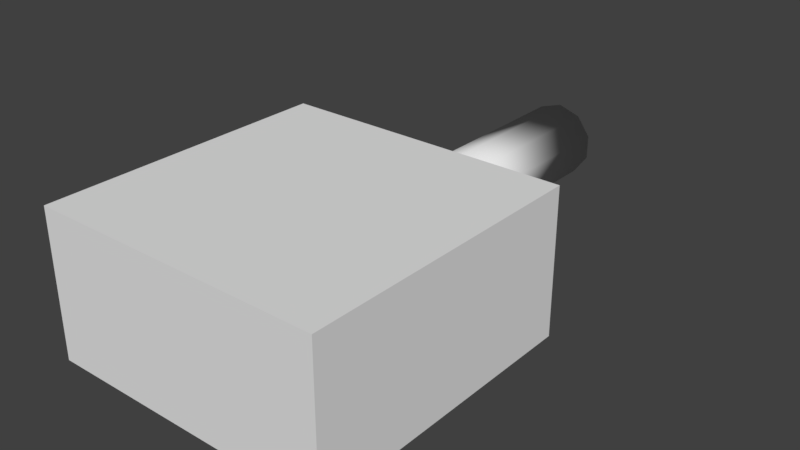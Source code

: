 # Source: BasicTurret.blend  (saved by Blender 2.77.0; exported with 4.5.12 LTS)
import bpy
from mathutils import Matrix  # noqa: F401  (used for matrix-valued properties, if any)

bpy.ops.wm.read_factory_settings(use_empty=True)
scene = bpy.context.scene
scene.name = 'Scene'

# ---- collections
col_collection_1 = bpy.data.collections.new('Collection 1'); scene.collection.children.link(col_collection_1)

# ---- world
world_world = bpy.data.worlds.new('World'); scene.world = world_world
world_world.color = (0.05088, 0.05088, 0.05088)
world_world.use_sun_shadow = False
world_world.sun_shadow_jitter_overblur = 0.0
world_world.cycles.sampling_method = 'MANUAL'

# ---- meshes
me_cube = bpy.data.meshes.new('Cube')
me_cube.from_pydata([(-1.0, -1.0, 0.0), (-1.0, -1.0, 1.0), (-1.0, 1.0, 0.0), (-1.0, 1.0, 1.0), (1.0, -1.0, 0.0), (1.0, -1.0, 1.0), (1.0, 1.0, 0.0), (1.0, 1.0, 1.0)], [], [(1, 3, 2, 0), (3, 7, 6, 2), (7, 5, 4, 6), (5, 1, 0, 4), (0, 2, 6, 4), (5, 7, 3, 1)])
me_cube.use_remesh_preserve_volume = False
me_cube.use_remesh_preserve_attributes = False
me_cube.use_mirror_vertex_groups = False
me_cube.update()
me_cylinder_001 = bpy.data.meshes.new('Cylinder.001')
me_cylinder_001.from_pydata([(1.27e-08, 0.324, -4.684), (1.27e-08, 0.324, 0.1745), (0.1904, 0.2621, -4.684), (0.1904, 0.2621, 0.1745), (0.3082, 0.1001, -4.684), (0.3082, 0.1001, 0.1745), (0.3082, -0.1001, -4.684), (0.3082, -0.1001, 0.1745), (0.1904, -0.2621, -4.684), (0.1904, -0.2621, 0.1745), (-1.563e-08, -0.324, -4.684), (-1.563e-08, -0.324, 0.1745), (-0.1904, -0.2621, -4.684), (-0.1904, -0.2621, 0.1745), (-0.3082, -0.1001, -4.684), (-0.3082, -0.1001, 0.1745), (-0.3082, 0.1001, -4.684), (-0.3082, 0.1001, 0.1745), (-0.1904, 0.2621, -4.684), (-0.1904, 0.2621, 0.1745)], [], [(0, 1, 3, 2), (2, 3, 5, 4), (4, 5, 7, 6), (6, 7, 9, 8), (8, 9, 11, 10), (10, 11, 13, 12), (12, 13, 15, 14), (14, 15, 17, 16), (3, 1, 19, 17, 15, 13, 11, 9, 7, 5), (16, 17, 19, 18), (18, 19, 1, 0), (0, 2, 4, 6, 8, 10, 12, 14, 16, 18)])
me_cylinder_001.polygons.foreach_set('use_smooth', [1, 1, 1, 1, 1, 1, 1, 1, 0, 1, 1, 0])
me_cylinder_001.use_remesh_preserve_volume = False
me_cylinder_001.use_remesh_preserve_attributes = False
me_cylinder_001.use_mirror_vertex_groups = False
me_cylinder_001.update()

# ---- objects
ob_turret = bpy.data.objects.new('Turret', me_cube)
ob_cannon = bpy.data.objects.new('Cannon', me_cylinder_001)

# ---- transforms, parenting, visibility, modifiers, constraints
ob_turret.location = (0.0, 0.0, 0.0)
ob_turret.lineart.crease_threshold = 0.0
ob_cannon.parent = ob_turret
ob_cannon.location = (0.0, 0.9668, 0.5)
ob_cannon.rotation_euler = (1.571, -0.0, 0.0)
ob_cannon.scale = (0.8118, 0.8118, 0.3496)
ob_cannon.lineart.crease_threshold = 0.0

# ---- collection membership
col_collection_1.objects.link(ob_turret)
col_collection_1.objects.link(ob_cannon)

# ---- scene / render settings (as saved in the file)
scene.frame_start = 1; scene.frame_end = 250; scene.frame_set(1)
scene.render.engine = 'BLENDER_EEVEE_NEXT'
scene.render.resolution_percentage = 50
scene.render.dither_intensity = 0.0
scene.cycles.use_denoising = False
scene.cycles.samples = 128
scene.cycles.sampling_pattern = 'TABULATED_SOBOL'
scene.cycles.light_sampling_threshold = 0.0
scene.cycles.use_adaptive_sampling = False
scene.cycles.use_light_tree = False
scene.cycles.blur_glossy = 0.0
scene.cycles.sample_clamp_indirect = 0.0
scene.view_settings.view_transform = 'Standard'
bpy.context.view_layer.update()

# ---- added for rendering (the .blend has no active camera and no usable light): camera, sun
cam_auto = bpy.data.cameras.new('AutoCamera')
cam_auto.lens = 50.0
cam_auto.sensor_width = 36.0
cam_auto.clip_end = 1000.0
ob_auto_camera = bpy.data.objects.new('AutoCamera', cam_auto)
scene.collection.objects.link(ob_auto_camera)
ob_auto_camera.location = (3.92462, -3.90726, 3.63969)
ob_auto_camera.rotation_euler = (1.09748, -7.21219e-08, 0.694738)
scene.camera = ob_auto_camera
light_auto_sun = bpy.data.lights.new('AutoSun', 'SUN')
light_auto_sun.energy = 3.0
light_auto_sun.angle = 0.0523599
ob_auto_sun = bpy.data.objects.new('AutoSun', light_auto_sun)
scene.collection.objects.link(ob_auto_sun)
ob_auto_sun.rotation_euler = (0.872665, 0.174533, 0.523599)
bpy.context.view_layer.update()
